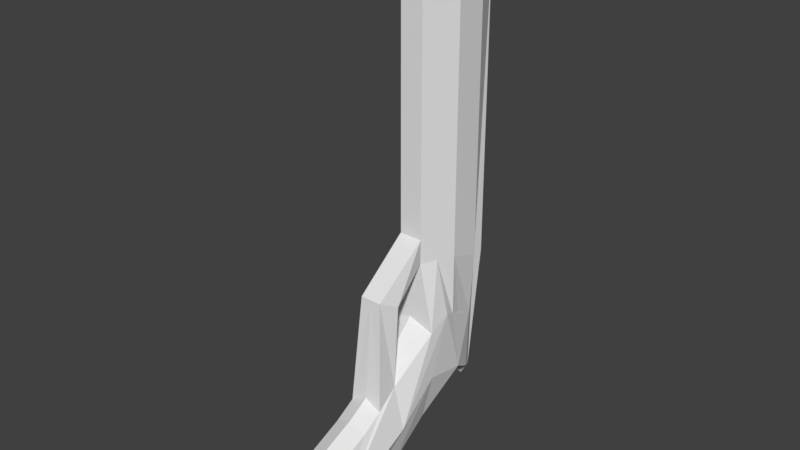 # Source: Revolver.blend  (saved by Blender 2.79.0; exported with 4.5.12 LTS)
import bpy
from mathutils import Matrix  # noqa: F401  (used for matrix-valued properties, if any)

bpy.ops.wm.read_factory_settings(use_empty=True)
scene = bpy.context.scene
scene.name = 'Scene'

# ---- collections
col_collection_1 = bpy.data.collections.new('Collection 1'); scene.collection.children.link(col_collection_1)

# ---- materials (node trees are filled in below, after node groups)
mat_material = bpy.data.materials.new('Material')
mat_material.alpha_threshold = 0.0
mat_material.use_transparent_shadow = False
mat_material.roughness = 0.5
mat_material.line_color = (0.0, 0.0, 0.0, 1.0)

# ---- material node trees

# ---- world
world_world = bpy.data.worlds.new('World'); scene.world = world_world
world_world.color = (0.05088, 0.05088, 0.05088)
world_world.use_sun_shadow = False
world_world.sun_shadow_jitter_overblur = 0.0
world_world.cycles.sampling_method = 'MANUAL'

# ---- meshes
me_cube = bpy.data.meshes.new('Cube')
me_cube.from_pydata([(0.03024, -0.1488, -0.1382), (0.0213, 0.09029, 0.2905), (0.04856, 0.1695, 0.05511), (0.03117, -0.1488, -0.003464), (0.03117, -0.06923, 0.03094), (0.03117, 0.01035, 0.08665), (0.04856, 0.08992, 0.1626), (0.03024, -0.06923, -0.1139), (0.03024, 0.01035, -0.07573), (0.03024, 0.08992, -0.01913), (0.0213, 0.2665, 0.247), (0.0213, 0.09029, 0.8712), (0.01854, 0.2401, 0.008902), (0.03117, -0.02944, 0.05465), (0.03127, 0.01996, 0.2417), (0.01993, -0.0131, 0.2588), (0.02198, 0.09029, 0.336), (0.04196, 0.193, 0.0397), (0.03188, 0.2166, 0.0243), (0.04856, 0.149, 0.291), (0.04856, 0.2078, 0.269), (0.04856, 0.149, 0.8908), (0.04856, 0.2078, 0.8908), (0.0213, 0.2665, 0.8657), (0.0213, 0.2665, 0.8253), (0.0213, 0.2665, 0.7834), (0.04856, 0.2078, 0.8028), (0.0213, 0.2665, 0.8105), (0.0213, 0.2665, 0.8521), (0.04856, 0.2078, 0.8433), (0.0213, 0.2665, 0.8908), (0.04856, 0.2078, 0.8819), (0.0213, 0.2728, 0.8105), (0.0213, 0.2734, 0.8521), (0.0213, 0.2734, 0.8908), (0.05105, -0.1488, -0.07084), (0.05124, 0.1299, 0.184), (0.05105, 0.01035, 0.005461), (0.05105, 0.08992, 0.07173), (0.01992, 0.2533, 0.1279), (0.04356, 0.171, 0.1653), (0.03855, 0.2122, 0.1466), (0.03493, 0.1197, 0.2908), (0.0474, 0.1505, 0.1747), (0.03493, 0.1197, 0.8861), (0.02968, 0.1695, 0.05511), (0.02074, 0.2078, 0.8908), (0.02564, 0.1936, 0.03587), (0.01948, 0.2178, 0.01664), (0.01133, 0.2419, -0.002589), (0.02036, 0.2371, 0.8908), (0.01669, 0.2518, 0.8908), (0.03237, 0.2154, 0.02505), (0.01978, 0.2166, 0.01757), (0.02118, 0.2049, 0.8908), (-0.03024, -0.1488, -0.1382), (-0.0213, 0.09029, 0.2905), (-0.04856, 0.1695, 0.05511), (-0.03117, -0.1488, -0.003464), (-0.03117, -0.06923, 0.03094), (-0.03117, 0.01035, 0.08665), (-0.04856, 0.08992, 0.1626), (-0.03024, -0.06923, -0.1139), (-0.03024, 0.01035, -0.07573), (-0.03024, 0.08992, -0.01913), (-0.0213, 0.2665, 0.247), (-0.0213, 0.09029, 0.8712), (-0.01854, 0.2401, 0.008902), (-0.03117, -0.02944, 0.05465), (-0.03127, 0.01996, 0.2417), (-0.01992, -0.0131, 0.2588), (-0.02198, 0.09029, 0.336), (-4.011e-09, -0.1488, 0.01281), (-3.631e-08, -0.1488, -0.1531), (1.686e-08, 0.1695, 0.04666), (-2.81e-08, -0.06923, -0.1288), (-1.718e-08, 0.01035, -0.09057), (-1.473e-09, 0.08992, -0.03025), (6.165e-09, -0.06923, 0.04721), (2.109e-08, 0.01035, 0.106), (3.886e-08, 0.08992, 0.1794), (6.68e-09, 0.2448, -0.02065), (5.974e-08, 0.2665, 0.247), (1.736e-07, 0.09029, 0.8712), (1.252e-08, -0.02944, 0.07092), (4.793e-08, 0.01996, 0.2417), (4.981e-08, -0.0131, 0.2588), (6.052e-08, 0.09029, 0.2905), (6.937e-08, 0.09029, 0.336), (-0.04196, 0.193, 0.0397), (-0.03188, 0.2166, 0.0243), (-0.04856, 0.149, 0.291), (-0.04856, 0.2078, 0.269), (-0.04856, 0.149, 0.8908), (-0.04856, 0.2078, 0.8908), (1.8e-07, 0.149, 0.8908), (1.285e-07, 0.2078, 0.6132), (1.432e-08, 0.1946, 0.02986), (1.05e-08, 0.2197, 0.004605), (-0.0213, 0.2665, 0.8657), (1.802e-07, 0.2665, 0.8657), (-0.0213, 0.2665, 0.8253), (1.723e-07, 0.2665, 0.8253), (-0.0213, 0.2665, 0.7834), (1.642e-07, 0.2665, 0.7834), (1.695e-07, 0.2665, 0.8105), (-0.04856, 0.2078, 0.8028), (-0.0213, 0.2665, 0.8105), (-0.0213, 0.2665, 0.8521), (1.776e-07, 0.2665, 0.8521), (-0.04856, 0.2078, 0.8433), (-0.0213, 0.2665, 0.8908), (-0.04856, 0.2078, 0.8819), (-0.0213, 0.2728, 0.8105), (1.697e-07, 0.2728, 0.8105), (-0.0213, 0.2734, 0.8521), (1.779e-07, 0.2734, 0.8521), (-0.0213, 0.2734, 0.8908), (1.854e-07, 0.2734, 0.8908), (-0.05105, -0.1488, -0.07084), (-0.05124, 0.1299, 0.184), (-0.05105, 0.01035, 0.005461), (-0.05105, 0.08992, 0.07173), (-0.01992, 0.2533, 0.1279), (3.321e-08, 0.2556, 0.1132), (-0.04356, 0.171, 0.1653), (-0.03855, 0.2122, 0.1466), (1.298e-07, 0.2371, 0.6132), (-0.03493, 0.1197, 0.2908), (1.778e-07, 0.1197, 0.8861), (-0.0474, 0.1505, 0.1747), (-0.03493, 0.1197, 0.8861), (-0.02968, 0.1695, 0.05511), (-0.02074, 0.2078, 0.8908), (-0.02564, 0.1936, 0.03587), (-0.01948, 0.2178, 0.01664), (-0.01133, 0.2419, -0.002589), (-0.02036, 0.2371, 0.8908), (1.844e-07, 0.2518, 0.8908), (-0.01669, 0.2518, 0.8908), (-0.03237, 0.2154, 0.02505), (1.824e-07, 0.2049, 0.8908), (1.068e-08, 0.2185, 0.005827), (-0.01978, 0.2166, 0.01757), (-0.02118, 0.2049, 0.8908)], [], [(102, 116, 33, 24), (48, 49, 12, 18), (80, 6, 1, 87), (38, 9, 2, 36), (45, 47, 17, 2), (82, 10, 39, 124), (15, 16, 88, 86), (5, 14, 15, 13), (79, 5, 6, 80), (104, 114, 32, 25), (79, 85, 14, 5), (88, 16, 1, 87), (14, 1, 16, 15), (85, 87, 1, 14), (20, 41, 18, 12, 39, 10, 25, 32, 26), (13, 4, 3, 35, 37, 5), (78, 4, 13, 84), (54, 46, 96, 141), (43, 40, 19, 42), (13, 15, 86, 84), (53, 48, 18, 52), (40, 41, 20, 26, 29, 31, 22, 21, 19), (0, 73, 75, 7), (82, 104, 25, 10), (8, 76, 77, 9), (40, 43, 36, 2, 17, 52, 18, 41), (32, 27, 26), (30, 22, 31), (33, 28, 29), (34, 30, 31), (9, 77, 74, 45, 2), (11, 1, 42, 19, 21, 44), (109, 100, 23, 28), (116, 109, 28, 33), (1, 6, 5, 37, 38, 36, 43, 42), (124, 39, 12, 49, 81), (45, 74, 97, 47), (29, 28, 23, 34, 31), (26, 27, 24, 33, 29), (46, 50, 127, 96), (35, 0, 7, 8, 9, 38, 37), (114, 105, 27, 32), (44, 21, 95, 129), (142, 98, 48, 53), (76, 8, 7, 75), (11, 44, 129, 83), (98, 81, 49, 48), (72, 73, 0, 35, 3), (54, 141, 95, 21, 22, 30, 34, 118, 138, 51, 50, 46), (100, 118, 34, 23), (50, 51, 138, 127), (97, 142, 53, 47), (1, 11, 83, 87), (47, 53, 52, 17), (105, 102, 24, 27), (72, 3, 4, 78), (102, 101, 115, 116), (135, 90, 67, 136), (80, 87, 56, 61), (122, 120, 57, 64), (132, 57, 89, 134), (82, 124, 123, 65), (70, 86, 88, 71), (60, 68, 70, 69), (79, 80, 61, 60), (104, 103, 113, 114), (79, 60, 69, 85), (88, 87, 56, 71), (69, 70, 71, 56), (85, 69, 56, 87), (92, 106, 113, 103, 65, 123, 67, 90, 126), (68, 60, 121, 119, 58, 59), (78, 84, 68, 59), (144, 141, 96, 133), (130, 128, 91, 125), (68, 84, 86, 70), (143, 140, 90, 135), (125, 91, 93, 94, 112, 110, 106, 92, 126), (55, 62, 75, 73), (82, 65, 103, 104), (63, 64, 77, 76), (125, 126, 90, 140, 89, 57, 120, 130), (113, 106, 107), (111, 112, 94), (115, 110, 108), (117, 112, 111), (64, 57, 132, 74, 77), (66, 131, 93, 91, 128, 56), (109, 108, 99, 100), (116, 115, 108, 109), (56, 128, 130, 120, 122, 121, 60, 61), (124, 81, 136, 67, 123), (132, 134, 97, 74), (110, 112, 117, 99, 108), (106, 110, 115, 101, 107), (133, 96, 127, 137), (119, 121, 122, 64, 63, 62, 55), (114, 113, 107, 105), (131, 129, 95, 93), (142, 143, 135, 98), (76, 75, 62, 63), (66, 83, 129, 131), (98, 135, 136, 81), (72, 58, 119, 55, 73), (144, 133, 137, 139, 138, 118, 117, 111, 94, 93, 95, 141), (100, 99, 117, 118), (137, 127, 138, 139), (97, 134, 143, 142), (56, 87, 83, 66), (134, 89, 140, 143), (105, 107, 101, 102), (72, 78, 59, 58)])
me_cube.materials.append(mat_material)
me_cube.use_remesh_preserve_volume = False
me_cube.use_remesh_preserve_attributes = False
me_cube.use_mirror_vertex_groups = False
me_cube.update()

# ---- objects
ob_revolver = bpy.data.objects.new('Revolver', me_cube)

# ---- transforms, parenting, visibility, modifiers, constraints
ob_revolver.location = (0.0, 0.0, 0.0)
ob_revolver.lock_rotations_4d = False
ob_revolver.empty_display_type = 'ARROWS'
ob_revolver.lineart.crease_threshold = 0.0

# ---- collection membership
col_collection_1.objects.link(ob_revolver)

# ---- scene / render settings (as saved in the file)
scene.frame_start = 1; scene.frame_end = 250; scene.frame_set(2)
scene.render.engine = 'BLENDER_EEVEE_NEXT'
scene.render.resolution_percentage = 50
scene.render.dither_intensity = 0.0
scene.cycles.use_denoising = False
scene.cycles.samples = 128
scene.cycles.sampling_pattern = 'TABULATED_SOBOL'
scene.cycles.use_adaptive_sampling = False
scene.cycles.use_light_tree = False
scene.cycles.blur_glossy = 0.0
scene.cycles.sample_clamp_indirect = 0.0
scene.view_settings.view_transform = 'Standard'
bpy.context.view_layer.update()

# ---- added for rendering (the .blend has no active camera and no usable light): camera, sun
cam_auto = bpy.data.cameras.new('AutoCamera')
cam_auto.lens = 50.0
cam_auto.sensor_width = 36.0
cam_auto.clip_end = 1000.0
ob_auto_camera = bpy.data.objects.new('AutoCamera', cam_auto)
scene.collection.objects.link(ob_auto_camera)
ob_auto_camera.location = (1.04612, -1.19303, 1.20576)
ob_auto_camera.rotation_euler = (1.09748, -7.21219e-08, 0.694738)
scene.camera = ob_auto_camera
light_auto_sun = bpy.data.lights.new('AutoSun', 'SUN')
light_auto_sun.energy = 3.0
light_auto_sun.angle = 0.0523599
ob_auto_sun = bpy.data.objects.new('AutoSun', light_auto_sun)
scene.collection.objects.link(ob_auto_sun)
ob_auto_sun.rotation_euler = (0.872665, 0.174533, 0.523599)
bpy.context.view_layer.update()
